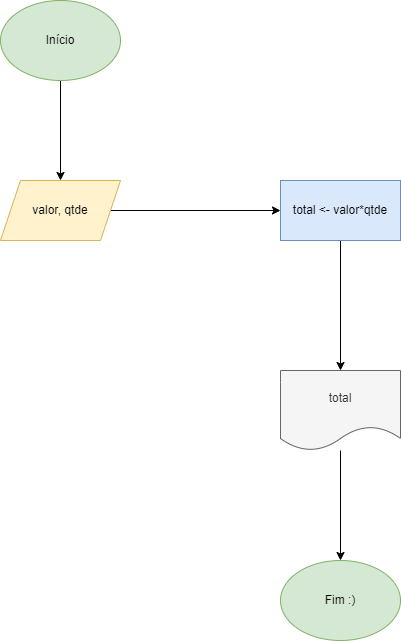

The diagram above was exported from draw.io. Its source (the exported page's mxGraphModel, read from the mxfile embedded in the PNG):
<mxGraphModel dx="1352" dy="794" grid="1" gridSize="10" guides="1" tooltips="1" connect="1" arrows="1" fold="1" page="1" pageScale="1" pageWidth="827" pageHeight="1169" math="0" shadow="0">
  <root>
    <mxCell id="0" />
    <mxCell id="1" parent="0" />
    <mxCell id="LMEbyzPKGzE2OEYuMO-H-11" value="" style="edgeStyle=orthogonalEdgeStyle;rounded=0;orthogonalLoop=1;jettySize=auto;html=1;" edge="1" parent="1" source="LMEbyzPKGzE2OEYuMO-H-7" target="LMEbyzPKGzE2OEYuMO-H-8">
      <mxGeometry relative="1" as="geometry" />
    </mxCell>
    <mxCell id="LMEbyzPKGzE2OEYuMO-H-7" value="Início" style="ellipse;whiteSpace=wrap;html=1;fillColor=#d5e8d4;strokeColor=#82b366;" vertex="1" parent="1">
      <mxGeometry x="260" y="450" width="120" height="80" as="geometry" />
    </mxCell>
    <mxCell id="LMEbyzPKGzE2OEYuMO-H-13" value="" style="edgeStyle=orthogonalEdgeStyle;rounded=0;orthogonalLoop=1;jettySize=auto;html=1;" edge="1" parent="1" source="LMEbyzPKGzE2OEYuMO-H-8" target="LMEbyzPKGzE2OEYuMO-H-12">
      <mxGeometry relative="1" as="geometry" />
    </mxCell>
    <mxCell id="LMEbyzPKGzE2OEYuMO-H-8" value="valor, qtde" style="shape=parallelogram;perimeter=parallelogramPerimeter;whiteSpace=wrap;html=1;fixedSize=1;fillColor=#fff2cc;strokeColor=#d6b656;" vertex="1" parent="1">
      <mxGeometry x="260" y="630" width="120" height="60" as="geometry" />
    </mxCell>
    <mxCell id="LMEbyzPKGzE2OEYuMO-H-15" value="" style="edgeStyle=orthogonalEdgeStyle;rounded=0;orthogonalLoop=1;jettySize=auto;html=1;" edge="1" parent="1" source="LMEbyzPKGzE2OEYuMO-H-12">
      <mxGeometry relative="1" as="geometry">
        <mxPoint x="600" y="820" as="targetPoint" />
      </mxGeometry>
    </mxCell>
    <mxCell id="LMEbyzPKGzE2OEYuMO-H-12" value="total &amp;lt;- valor*qtde" style="whiteSpace=wrap;html=1;fillColor=#dae8fc;strokeColor=#6c8ebf;" vertex="1" parent="1">
      <mxGeometry x="540" y="630" width="120" height="60" as="geometry" />
    </mxCell>
    <mxCell id="LMEbyzPKGzE2OEYuMO-H-18" value="" style="edgeStyle=orthogonalEdgeStyle;rounded=0;orthogonalLoop=1;jettySize=auto;html=1;" edge="1" parent="1" source="LMEbyzPKGzE2OEYuMO-H-16">
      <mxGeometry relative="1" as="geometry">
        <mxPoint x="600" y="1010" as="targetPoint" />
      </mxGeometry>
    </mxCell>
    <mxCell id="LMEbyzPKGzE2OEYuMO-H-16" value="total" style="shape=document;whiteSpace=wrap;html=1;boundedLbl=1;fillColor=#f5f5f5;fontColor=#333333;strokeColor=#666666;" vertex="1" parent="1">
      <mxGeometry x="540" y="820" width="120" height="80" as="geometry" />
    </mxCell>
    <mxCell id="LMEbyzPKGzE2OEYuMO-H-19" value="Fim :)" style="ellipse;whiteSpace=wrap;html=1;fillColor=#d5e8d4;strokeColor=#82b366;" vertex="1" parent="1">
      <mxGeometry x="540" y="1010" width="120" height="80" as="geometry" />
    </mxCell>
  </root>
</mxGraphModel>